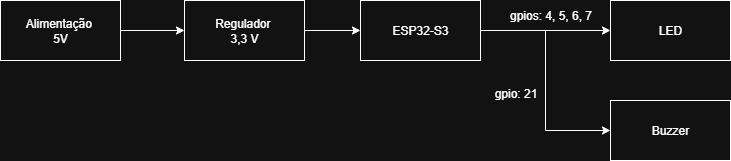

The diagram above was exported from draw.io. Its source (the exported page's mxGraphModel, read from the mxfile embedded in the PNG):
<mxGraphModel dx="872" dy="431" grid="1" gridSize="10" guides="1" tooltips="1" connect="1" arrows="1" fold="1" page="1" pageScale="1" pageWidth="827" pageHeight="1169" math="0" shadow="0">
  <root>
    <mxCell id="0" />
    <mxCell id="1" parent="0" />
    <mxCell id="b4c-UOTVT0kCL8hO-qdz-5" style="edgeStyle=orthogonalEdgeStyle;rounded=0;orthogonalLoop=1;jettySize=auto;html=1;exitX=1;exitY=0.5;exitDx=0;exitDy=0;entryX=0;entryY=0.5;entryDx=0;entryDy=0;" edge="1" parent="1" source="b4c-UOTVT0kCL8hO-qdz-1" target="b4c-UOTVT0kCL8hO-qdz-2">
      <mxGeometry relative="1" as="geometry" />
    </mxCell>
    <mxCell id="b4c-UOTVT0kCL8hO-qdz-1" value="Alimentação&amp;nbsp;&lt;div&gt;5V&lt;/div&gt;" style="rounded=0;whiteSpace=wrap;html=1;" vertex="1" parent="1">
      <mxGeometry x="170" y="120" width="120" height="60" as="geometry" />
    </mxCell>
    <mxCell id="b4c-UOTVT0kCL8hO-qdz-6" style="edgeStyle=orthogonalEdgeStyle;rounded=0;orthogonalLoop=1;jettySize=auto;html=1;exitX=1;exitY=0.5;exitDx=0;exitDy=0;entryX=0;entryY=0.5;entryDx=0;entryDy=0;" edge="1" parent="1" source="b4c-UOTVT0kCL8hO-qdz-2" target="b4c-UOTVT0kCL8hO-qdz-3">
      <mxGeometry relative="1" as="geometry" />
    </mxCell>
    <mxCell id="b4c-UOTVT0kCL8hO-qdz-2" value="Regulador&amp;nbsp;&lt;div&gt;3,3 V&lt;/div&gt;" style="rounded=0;whiteSpace=wrap;html=1;" vertex="1" parent="1">
      <mxGeometry x="354" y="120" width="120" height="60" as="geometry" />
    </mxCell>
    <mxCell id="b4c-UOTVT0kCL8hO-qdz-7" style="edgeStyle=orthogonalEdgeStyle;rounded=0;orthogonalLoop=1;jettySize=auto;html=1;exitX=1;exitY=0.5;exitDx=0;exitDy=0;entryX=0;entryY=0.5;entryDx=0;entryDy=0;" edge="1" parent="1" source="b4c-UOTVT0kCL8hO-qdz-3" target="b4c-UOTVT0kCL8hO-qdz-4">
      <mxGeometry relative="1" as="geometry" />
    </mxCell>
    <mxCell id="b4c-UOTVT0kCL8hO-qdz-12" style="edgeStyle=orthogonalEdgeStyle;rounded=0;orthogonalLoop=1;jettySize=auto;html=1;exitX=1;exitY=0.5;exitDx=0;exitDy=0;entryX=0;entryY=0.5;entryDx=0;entryDy=0;" edge="1" parent="1" source="b4c-UOTVT0kCL8hO-qdz-3" target="b4c-UOTVT0kCL8hO-qdz-11">
      <mxGeometry relative="1" as="geometry" />
    </mxCell>
    <mxCell id="b4c-UOTVT0kCL8hO-qdz-3" value="ESP32-S3" style="rounded=0;whiteSpace=wrap;html=1;" vertex="1" parent="1">
      <mxGeometry x="530" y="120" width="120" height="60" as="geometry" />
    </mxCell>
    <mxCell id="b4c-UOTVT0kCL8hO-qdz-4" value="LED" style="rounded=0;whiteSpace=wrap;html=1;" vertex="1" parent="1">
      <mxGeometry x="780" y="120" width="120" height="60" as="geometry" />
    </mxCell>
    <mxCell id="b4c-UOTVT0kCL8hO-qdz-8" value="gpios: 4, 5, 6, 7" style="text;html=1;align=center;verticalAlign=middle;resizable=0;points=[];autosize=1;strokeColor=none;fillColor=none;" vertex="1" parent="1">
      <mxGeometry x="665" y="120" width="110" height="30" as="geometry" />
    </mxCell>
    <mxCell id="b4c-UOTVT0kCL8hO-qdz-11" value="Buzzer" style="rounded=0;whiteSpace=wrap;html=1;" vertex="1" parent="1">
      <mxGeometry x="780" y="220" width="120" height="60" as="geometry" />
    </mxCell>
    <mxCell id="b4c-UOTVT0kCL8hO-qdz-13" value="gpio: 21" style="text;html=1;align=center;verticalAlign=middle;resizable=0;points=[];autosize=1;strokeColor=none;fillColor=none;" vertex="1" parent="1">
      <mxGeometry x="650" y="198" width="70" height="30" as="geometry" />
    </mxCell>
  </root>
</mxGraphModel>